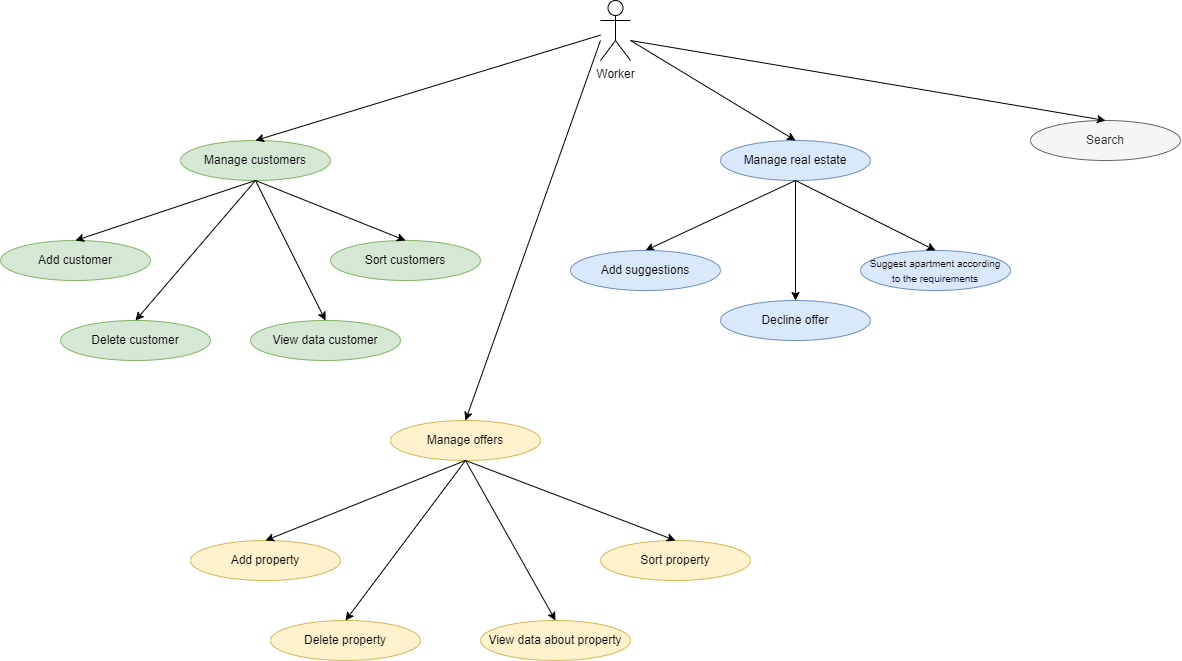

The diagram above was exported from draw.io. Its source (the exported page's mxGraphModel, read from the mxfile embedded in the PNG):
<mxGraphModel dx="3339" dy="1190" grid="1" gridSize="10" guides="1" tooltips="1" connect="1" arrows="1" fold="1" page="1" pageScale="1" pageWidth="1169" pageHeight="827" math="0" shadow="0">
  <root>
    <mxCell id="0" />
    <mxCell id="1" parent="0" />
    <mxCell id="B5nMQBJEY-dkz1VsqgCa-1" value="Worker" style="shape=umlActor;verticalLabelPosition=bottom;verticalAlign=top;html=1;outlineConnect=0;" vertex="1" parent="1">
      <mxGeometry x="530" y="30" width="30" height="60" as="geometry" />
    </mxCell>
    <mxCell id="B5nMQBJEY-dkz1VsqgCa-3" value="Manage customers" style="ellipse;whiteSpace=wrap;html=1;fillColor=#d5e8d4;strokeColor=#82b366;" vertex="1" parent="1">
      <mxGeometry x="110" y="170" width="150" height="40" as="geometry" />
    </mxCell>
    <mxCell id="B5nMQBJEY-dkz1VsqgCa-40" style="edgeStyle=orthogonalEdgeStyle;rounded=0;orthogonalLoop=1;jettySize=auto;html=1;exitX=0.5;exitY=1;exitDx=0;exitDy=0;entryX=0.5;entryY=0;entryDx=0;entryDy=0;" edge="1" parent="1" source="B5nMQBJEY-dkz1VsqgCa-5" target="B5nMQBJEY-dkz1VsqgCa-39">
      <mxGeometry relative="1" as="geometry" />
    </mxCell>
    <mxCell id="B5nMQBJEY-dkz1VsqgCa-5" value="Manage real estate" style="ellipse;whiteSpace=wrap;html=1;fillColor=#dae8fc;strokeColor=#6c8ebf;" vertex="1" parent="1">
      <mxGeometry x="650" y="170" width="150" height="40" as="geometry" />
    </mxCell>
    <mxCell id="B5nMQBJEY-dkz1VsqgCa-7" value="" style="endArrow=classic;html=1;rounded=0;entryX=0.5;entryY=0;entryDx=0;entryDy=0;" edge="1" parent="1" source="B5nMQBJEY-dkz1VsqgCa-1" target="B5nMQBJEY-dkz1VsqgCa-3">
      <mxGeometry width="50" height="50" relative="1" as="geometry">
        <mxPoint x="390" y="140" as="sourcePoint" />
        <mxPoint x="440" y="90" as="targetPoint" />
      </mxGeometry>
    </mxCell>
    <mxCell id="B5nMQBJEY-dkz1VsqgCa-8" value="" style="endArrow=classic;html=1;rounded=0;entryX=0.5;entryY=0;entryDx=0;entryDy=0;" edge="1" parent="1" target="B5nMQBJEY-dkz1VsqgCa-5">
      <mxGeometry width="50" height="50" relative="1" as="geometry">
        <mxPoint x="560" y="70" as="sourcePoint" />
        <mxPoint x="750" y="80" as="targetPoint" />
      </mxGeometry>
    </mxCell>
    <mxCell id="B5nMQBJEY-dkz1VsqgCa-9" value="Manage offers" style="ellipse;whiteSpace=wrap;html=1;fillColor=#fff2cc;strokeColor=#d6b656;" vertex="1" parent="1">
      <mxGeometry x="320" y="450" width="150" height="40" as="geometry" />
    </mxCell>
    <mxCell id="B5nMQBJEY-dkz1VsqgCa-10" value="Search" style="ellipse;whiteSpace=wrap;html=1;fillColor=#f5f5f5;fontColor=#333333;strokeColor=#666666;" vertex="1" parent="1">
      <mxGeometry x="960" y="150" width="150" height="40" as="geometry" />
    </mxCell>
    <mxCell id="B5nMQBJEY-dkz1VsqgCa-11" value="" style="endArrow=classic;html=1;rounded=0;entryX=0.5;entryY=0;entryDx=0;entryDy=0;" edge="1" parent="1" target="B5nMQBJEY-dkz1VsqgCa-9">
      <mxGeometry width="50" height="50" relative="1" as="geometry">
        <mxPoint x="530" y="70" as="sourcePoint" />
        <mxPoint x="500" y="150" as="targetPoint" />
      </mxGeometry>
    </mxCell>
    <mxCell id="B5nMQBJEY-dkz1VsqgCa-12" value="" style="endArrow=classic;html=1;rounded=0;entryX=0.5;entryY=0;entryDx=0;entryDy=0;" edge="1" parent="1" target="B5nMQBJEY-dkz1VsqgCa-10">
      <mxGeometry width="50" height="50" relative="1" as="geometry">
        <mxPoint x="560" y="70" as="sourcePoint" />
        <mxPoint x="660" y="170" as="targetPoint" />
      </mxGeometry>
    </mxCell>
    <mxCell id="B5nMQBJEY-dkz1VsqgCa-13" value="Add customer" style="ellipse;whiteSpace=wrap;html=1;fillColor=#d5e8d4;strokeColor=#82b366;" vertex="1" parent="1">
      <mxGeometry x="-70" y="270" width="150" height="40" as="geometry" />
    </mxCell>
    <mxCell id="B5nMQBJEY-dkz1VsqgCa-15" value="" style="endArrow=classic;html=1;rounded=0;entryX=0.5;entryY=0;entryDx=0;entryDy=0;exitX=0.5;exitY=1;exitDx=0;exitDy=0;" edge="1" parent="1" source="B5nMQBJEY-dkz1VsqgCa-3" target="B5nMQBJEY-dkz1VsqgCa-13">
      <mxGeometry width="50" height="50" relative="1" as="geometry">
        <mxPoint x="20" y="230" as="sourcePoint" />
        <mxPoint x="70" y="180" as="targetPoint" />
      </mxGeometry>
    </mxCell>
    <mxCell id="B5nMQBJEY-dkz1VsqgCa-16" value="Delete customer" style="ellipse;whiteSpace=wrap;html=1;fillColor=#d5e8d4;strokeColor=#82b366;" vertex="1" parent="1">
      <mxGeometry x="-10" y="350" width="150" height="40" as="geometry" />
    </mxCell>
    <mxCell id="B5nMQBJEY-dkz1VsqgCa-18" value="" style="endArrow=classic;html=1;rounded=0;entryX=0.5;entryY=0;entryDx=0;entryDy=0;exitX=0.5;exitY=1;exitDx=0;exitDy=0;" edge="1" parent="1" source="B5nMQBJEY-dkz1VsqgCa-3" target="B5nMQBJEY-dkz1VsqgCa-16">
      <mxGeometry width="50" height="50" relative="1" as="geometry">
        <mxPoint x="210" y="400" as="sourcePoint" />
        <mxPoint x="260" y="350" as="targetPoint" />
      </mxGeometry>
    </mxCell>
    <mxCell id="B5nMQBJEY-dkz1VsqgCa-19" value="View data customer" style="ellipse;whiteSpace=wrap;html=1;fillColor=#d5e8d4;strokeColor=#82b366;" vertex="1" parent="1">
      <mxGeometry x="180" y="350" width="150" height="40" as="geometry" />
    </mxCell>
    <mxCell id="B5nMQBJEY-dkz1VsqgCa-21" value="Sort customers" style="ellipse;whiteSpace=wrap;html=1;fillColor=#d5e8d4;strokeColor=#82b366;" vertex="1" parent="1">
      <mxGeometry x="260" y="270" width="150" height="40" as="geometry" />
    </mxCell>
    <mxCell id="B5nMQBJEY-dkz1VsqgCa-22" value="" style="endArrow=classic;html=1;rounded=0;exitX=0.5;exitY=1;exitDx=0;exitDy=0;entryX=0.5;entryY=0;entryDx=0;entryDy=0;" edge="1" parent="1" source="B5nMQBJEY-dkz1VsqgCa-3" target="B5nMQBJEY-dkz1VsqgCa-21">
      <mxGeometry width="50" height="50" relative="1" as="geometry">
        <mxPoint x="280" y="300" as="sourcePoint" />
        <mxPoint x="330" y="250" as="targetPoint" />
      </mxGeometry>
    </mxCell>
    <mxCell id="B5nMQBJEY-dkz1VsqgCa-23" value="" style="endArrow=classic;html=1;rounded=0;exitX=0.5;exitY=1;exitDx=0;exitDy=0;entryX=0.5;entryY=0;entryDx=0;entryDy=0;" edge="1" parent="1" source="B5nMQBJEY-dkz1VsqgCa-3" target="B5nMQBJEY-dkz1VsqgCa-19">
      <mxGeometry width="50" height="50" relative="1" as="geometry">
        <mxPoint x="200" y="320" as="sourcePoint" />
        <mxPoint x="250" y="270" as="targetPoint" />
      </mxGeometry>
    </mxCell>
    <mxCell id="B5nMQBJEY-dkz1VsqgCa-25" value="Add property" style="ellipse;whiteSpace=wrap;html=1;fillColor=#fff2cc;strokeColor=#d6b656;" vertex="1" parent="1">
      <mxGeometry x="120" y="570" width="150" height="40" as="geometry" />
    </mxCell>
    <mxCell id="B5nMQBJEY-dkz1VsqgCa-26" value="" style="endArrow=classic;html=1;rounded=0;exitX=0.5;exitY=1;exitDx=0;exitDy=0;entryX=0.5;entryY=0;entryDx=0;entryDy=0;" edge="1" parent="1" source="B5nMQBJEY-dkz1VsqgCa-9" target="B5nMQBJEY-dkz1VsqgCa-25">
      <mxGeometry width="50" height="50" relative="1" as="geometry">
        <mxPoint x="120" y="490" as="sourcePoint" />
        <mxPoint x="170" y="440" as="targetPoint" />
      </mxGeometry>
    </mxCell>
    <mxCell id="B5nMQBJEY-dkz1VsqgCa-27" value="Delete property" style="ellipse;whiteSpace=wrap;html=1;fillColor=#fff2cc;strokeColor=#d6b656;" vertex="1" parent="1">
      <mxGeometry x="200" y="650" width="150" height="40" as="geometry" />
    </mxCell>
    <mxCell id="B5nMQBJEY-dkz1VsqgCa-28" value="" style="endArrow=classic;html=1;rounded=0;exitX=0.5;exitY=1;exitDx=0;exitDy=0;entryX=0.5;entryY=0;entryDx=0;entryDy=0;" edge="1" parent="1" source="B5nMQBJEY-dkz1VsqgCa-9" target="B5nMQBJEY-dkz1VsqgCa-27">
      <mxGeometry width="50" height="50" relative="1" as="geometry">
        <mxPoint x="430" y="650" as="sourcePoint" />
        <mxPoint x="480" y="600" as="targetPoint" />
      </mxGeometry>
    </mxCell>
    <mxCell id="B5nMQBJEY-dkz1VsqgCa-29" value="View data about property" style="ellipse;whiteSpace=wrap;html=1;fillColor=#fff2cc;strokeColor=#d6b656;" vertex="1" parent="1">
      <mxGeometry x="410" y="650" width="150" height="40" as="geometry" />
    </mxCell>
    <mxCell id="B5nMQBJEY-dkz1VsqgCa-30" value="" style="endArrow=classic;html=1;rounded=0;exitX=0.5;exitY=1;exitDx=0;exitDy=0;entryX=0.5;entryY=0;entryDx=0;entryDy=0;" edge="1" parent="1" source="B5nMQBJEY-dkz1VsqgCa-9" target="B5nMQBJEY-dkz1VsqgCa-29">
      <mxGeometry width="50" height="50" relative="1" as="geometry">
        <mxPoint x="500" y="590" as="sourcePoint" />
        <mxPoint x="550" y="540" as="targetPoint" />
      </mxGeometry>
    </mxCell>
    <mxCell id="B5nMQBJEY-dkz1VsqgCa-31" value="Sort property" style="ellipse;whiteSpace=wrap;html=1;fillColor=#fff2cc;strokeColor=#d6b656;" vertex="1" parent="1">
      <mxGeometry x="530" y="570" width="150" height="40" as="geometry" />
    </mxCell>
    <mxCell id="B5nMQBJEY-dkz1VsqgCa-32" value="" style="endArrow=classic;html=1;rounded=0;exitX=0.5;exitY=1;exitDx=0;exitDy=0;entryX=0.5;entryY=0;entryDx=0;entryDy=0;" edge="1" parent="1" source="B5nMQBJEY-dkz1VsqgCa-9" target="B5nMQBJEY-dkz1VsqgCa-31">
      <mxGeometry width="50" height="50" relative="1" as="geometry">
        <mxPoint x="670" y="520" as="sourcePoint" />
        <mxPoint x="650" y="450" as="targetPoint" />
      </mxGeometry>
    </mxCell>
    <mxCell id="B5nMQBJEY-dkz1VsqgCa-37" value="" style="endArrow=classic;html=1;rounded=0;entryX=0.5;entryY=0;entryDx=0;entryDy=0;exitX=0.5;exitY=1;exitDx=0;exitDy=0;" edge="1" parent="1" source="B5nMQBJEY-dkz1VsqgCa-5">
      <mxGeometry width="50" height="50" relative="1" as="geometry">
        <mxPoint x="690" y="330" as="sourcePoint" />
        <mxPoint x="575" y="280" as="targetPoint" />
      </mxGeometry>
    </mxCell>
    <mxCell id="B5nMQBJEY-dkz1VsqgCa-38" value="Add suggestions" style="ellipse;whiteSpace=wrap;html=1;fillColor=#dae8fc;strokeColor=#6c8ebf;" vertex="1" parent="1">
      <mxGeometry x="500" y="280" width="150" height="40" as="geometry" />
    </mxCell>
    <mxCell id="B5nMQBJEY-dkz1VsqgCa-39" value="Decline offer" style="ellipse;whiteSpace=wrap;html=1;fillColor=#dae8fc;strokeColor=#6c8ebf;" vertex="1" parent="1">
      <mxGeometry x="650" y="330" width="150" height="40" as="geometry" />
    </mxCell>
    <mxCell id="B5nMQBJEY-dkz1VsqgCa-41" value="&lt;font style=&quot;font-size: 10px;&quot;&gt;Suggest apartment according &lt;br&gt;to the requirements&lt;/font&gt;" style="ellipse;whiteSpace=wrap;html=1;fillColor=#dae8fc;strokeColor=#6c8ebf;" vertex="1" parent="1">
      <mxGeometry x="790" y="280" width="150" height="40" as="geometry" />
    </mxCell>
    <mxCell id="B5nMQBJEY-dkz1VsqgCa-43" value="" style="endArrow=classic;html=1;rounded=0;entryX=0.5;entryY=0;entryDx=0;entryDy=0;exitX=0.5;exitY=1;exitDx=0;exitDy=0;" edge="1" parent="1" source="B5nMQBJEY-dkz1VsqgCa-5" target="B5nMQBJEY-dkz1VsqgCa-41">
      <mxGeometry width="50" height="50" relative="1" as="geometry">
        <mxPoint x="750" y="310" as="sourcePoint" />
        <mxPoint x="800" y="260" as="targetPoint" />
      </mxGeometry>
    </mxCell>
  </root>
</mxGraphModel>